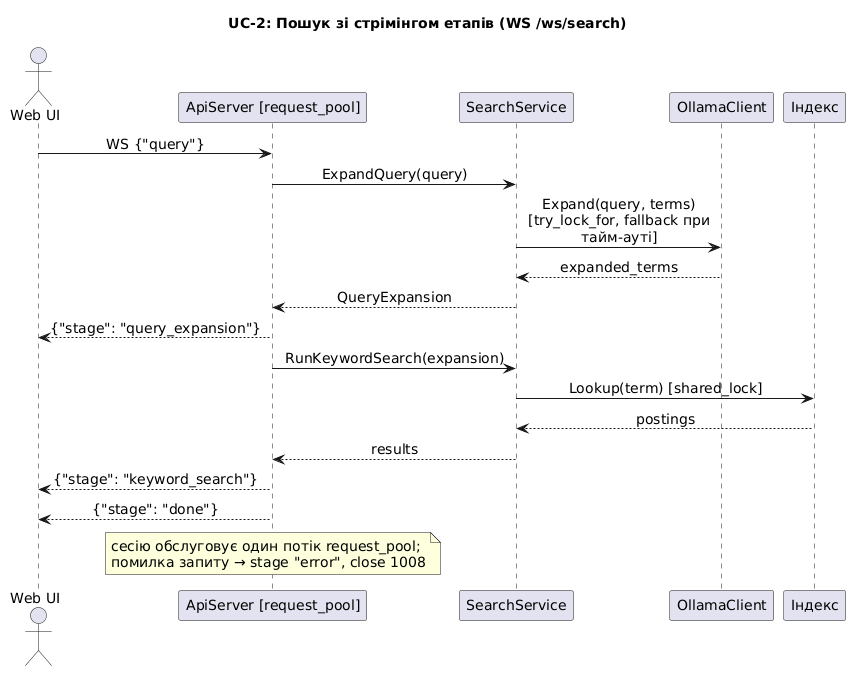

The diagram above was rendered by PlantUML. Its source (embedded in the PNG):
@startuml sequence_uc2_ws_search
title UC-2: Пошук зі стрімінгом етапів (WS /ws/search)
skinparam shadowing false
skinparam sequenceMessageAlign center
skinparam defaultFontSize 14
skinparam maxMessageSize 260
actor "Web UI" as C
participant "ApiServer [request_pool]" as A
participant SearchService as S
participant OllamaClient as O
participant "Індекс" as I
C -> A : WS {"query"}
A -> S : ExpandQuery(query)
S -> O : Expand(query, terms)\n[try_lock_for, fallback при тайм-ауті]
O --> S : expanded_terms
S --> A : QueryExpansion
A --> C : {"stage": "query_expansion"}
A -> S : RunKeywordSearch(expansion)
S -> I : Lookup(term) [shared_lock]
I --> S : postings
S --> A : results
A --> C : {"stage": "keyword_search"}
A --> C : {"stage": "done"}
note over A : сесію обслуговує один потік request_pool;\nпомилка запиту → stage "error", close 1008
@enduml